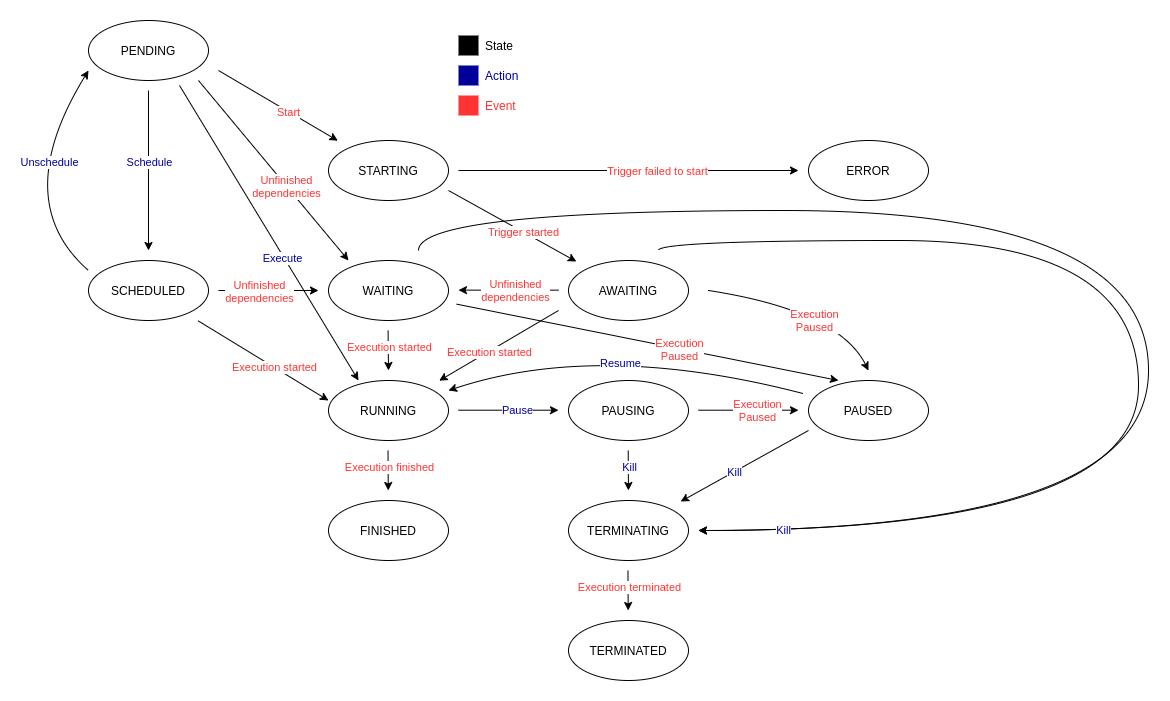

The diagram above was exported from draw.io. Its source (the exported page's mxGraphModel, read from the mxfile embedded in the PNG):
<mxGraphModel dx="2050" dy="1196" grid="1" gridSize="10" guides="1" tooltips="1" connect="1" arrows="1" fold="1" page="1" pageScale="1" pageWidth="850" pageHeight="1100" math="0" shadow="0">
  <root>
    <mxCell id="0" />
    <mxCell id="1" parent="0" />
    <mxCell id="48FpEZlyWU1z250wdADE-162" value="PENDING" style="ellipse;whiteSpace=wrap;html=1;" parent="1" vertex="1">
      <mxGeometry x="90" y="40" width="120" height="60" as="geometry" />
    </mxCell>
    <mxCell id="48FpEZlyWU1z250wdADE-166" value="SCHEDULED" style="ellipse;whiteSpace=wrap;html=1;" parent="1" vertex="1">
      <mxGeometry x="90" y="280" width="120" height="60" as="geometry" />
    </mxCell>
    <mxCell id="48FpEZlyWU1z250wdADE-170" value="WAITING" style="ellipse;whiteSpace=wrap;html=1;" parent="1" vertex="1">
      <mxGeometry x="330" y="280" width="120" height="60" as="geometry" />
    </mxCell>
    <mxCell id="48FpEZlyWU1z250wdADE-175" value="AWAITING" style="ellipse;whiteSpace=wrap;html=1;" parent="1" vertex="1">
      <mxGeometry x="570" y="280" width="120" height="60" as="geometry" />
    </mxCell>
    <mxCell id="48FpEZlyWU1z250wdADE-177" value="RUNNING" style="ellipse;whiteSpace=wrap;html=1;" parent="1" vertex="1">
      <mxGeometry x="330" y="400" width="120" height="60" as="geometry" />
    </mxCell>
    <mxCell id="48FpEZlyWU1z250wdADE-178" value="FINISHED" style="ellipse;whiteSpace=wrap;html=1;" parent="1" vertex="1">
      <mxGeometry x="330" y="520" width="120" height="60" as="geometry" />
    </mxCell>
    <mxCell id="48FpEZlyWU1z250wdADE-179" value="" style="rounded=0;whiteSpace=wrap;html=1;fontColor=#000099;fillColor=#000000;strokeColor=none;" parent="1" vertex="1">
      <mxGeometry x="460" y="55" width="20" height="20" as="geometry" />
    </mxCell>
    <mxCell id="48FpEZlyWU1z250wdADE-180" value="State" style="text;html=1;align=left;verticalAlign=middle;resizable=0;points=[];autosize=1;strokeColor=none;fillColor=none;fontColor=#000000;" parent="1" vertex="1">
      <mxGeometry x="485" y="50" width="50" height="30" as="geometry" />
    </mxCell>
    <mxCell id="48FpEZlyWU1z250wdADE-181" value="" style="rounded=0;whiteSpace=wrap;html=1;fontColor=#000099;fillColor=#000099;strokeColor=none;" parent="1" vertex="1">
      <mxGeometry x="460" y="85" width="20" height="20" as="geometry" />
    </mxCell>
    <mxCell id="48FpEZlyWU1z250wdADE-182" value="&lt;font color=&quot;#000099&quot;&gt;Action&lt;/font&gt;" style="text;html=1;align=left;verticalAlign=middle;resizable=0;points=[];autosize=1;strokeColor=none;fillColor=none;fontColor=#000000;" parent="1" vertex="1">
      <mxGeometry x="485" y="80" width="60" height="30" as="geometry" />
    </mxCell>
    <mxCell id="48FpEZlyWU1z250wdADE-183" value="" style="rounded=0;whiteSpace=wrap;html=1;fontColor=#000099;fillColor=#FF3333;strokeColor=none;" parent="1" vertex="1">
      <mxGeometry x="460" y="115" width="20" height="20" as="geometry" />
    </mxCell>
    <mxCell id="48FpEZlyWU1z250wdADE-184" value="&lt;font color=&quot;#ff3333&quot;&gt;Event&lt;/font&gt;" style="text;html=1;align=left;verticalAlign=middle;resizable=0;points=[];autosize=1;strokeColor=none;fillColor=none;fontColor=#000000;" parent="1" vertex="1">
      <mxGeometry x="485" y="110" width="50" height="30" as="geometry" />
    </mxCell>
    <mxCell id="48FpEZlyWU1z250wdADE-187" value="PAUSING" style="ellipse;whiteSpace=wrap;html=1;" parent="1" vertex="1">
      <mxGeometry x="570" y="400" width="120" height="60" as="geometry" />
    </mxCell>
    <mxCell id="48FpEZlyWU1z250wdADE-190" value="PAUSED" style="ellipse;whiteSpace=wrap;html=1;" parent="1" vertex="1">
      <mxGeometry x="810" y="400" width="120" height="60" as="geometry" />
    </mxCell>
    <mxCell id="48FpEZlyWU1z250wdADE-191" value="TERMINATING" style="ellipse;whiteSpace=wrap;html=1;" parent="1" vertex="1">
      <mxGeometry x="570" y="520" width="120" height="60" as="geometry" />
    </mxCell>
    <mxCell id="48FpEZlyWU1z250wdADE-192" value="TERMINATED" style="ellipse;whiteSpace=wrap;html=1;" parent="1" vertex="1">
      <mxGeometry x="570" y="640" width="120" height="60" as="geometry" />
    </mxCell>
    <mxCell id="48FpEZlyWU1z250wdADE-193" value="ERROR" style="ellipse;whiteSpace=wrap;html=1;" parent="1" vertex="1">
      <mxGeometry x="810" y="160" width="120" height="60" as="geometry" />
    </mxCell>
    <mxCell id="48FpEZlyWU1z250wdADE-196" value="STARTING" style="ellipse;whiteSpace=wrap;html=1;" parent="1" vertex="1">
      <mxGeometry x="330" y="160" width="120" height="60" as="geometry" />
    </mxCell>
    <mxCell id="48FpEZlyWU1z250wdADE-197" style="edgeStyle=none;orthogonalLoop=1;jettySize=auto;html=1;targetPerimeterSpacing=12;sourcePerimeterSpacing=12;rounded=0;" parent="1" edge="1">
      <mxGeometry relative="1" as="geometry">
        <mxPoint x="629.4499999999998" y="590" as="sourcePoint" />
        <mxPoint x="629.6899999999996" y="630" as="targetPoint" />
      </mxGeometry>
    </mxCell>
    <mxCell id="48FpEZlyWU1z250wdADE-198" value="Execution terminated" style="edgeLabel;html=1;align=center;verticalAlign=middle;resizable=0;points=[];fontColor=#FF3333;" parent="48FpEZlyWU1z250wdADE-197" vertex="1" connectable="0">
      <mxGeometry x="-0.1667" y="1" relative="1" as="geometry">
        <mxPoint as="offset" />
      </mxGeometry>
    </mxCell>
    <mxCell id="48FpEZlyWU1z250wdADE-199" style="edgeStyle=none;orthogonalLoop=1;jettySize=auto;html=1;targetPerimeterSpacing=12;sourcePerimeterSpacing=12;rounded=0;" parent="1" edge="1">
      <mxGeometry relative="1" as="geometry">
        <mxPoint x="389.5199999999995" y="470" as="sourcePoint" />
        <mxPoint x="389.7600000000002" y="510" as="targetPoint" />
      </mxGeometry>
    </mxCell>
    <mxCell id="48FpEZlyWU1z250wdADE-200" value="Execution finished" style="edgeLabel;html=1;align=center;verticalAlign=middle;resizable=0;points=[];fontColor=#FF3333;" parent="48FpEZlyWU1z250wdADE-199" vertex="1" connectable="0">
      <mxGeometry x="-0.1667" y="1" relative="1" as="geometry">
        <mxPoint as="offset" />
      </mxGeometry>
    </mxCell>
    <mxCell id="48FpEZlyWU1z250wdADE-201" style="edgeStyle=none;orthogonalLoop=1;jettySize=auto;html=1;targetPerimeterSpacing=12;sourcePerimeterSpacing=12;rounded=0;" parent="1" edge="1">
      <mxGeometry relative="1" as="geometry">
        <mxPoint x="460" y="190" as="sourcePoint" />
        <mxPoint x="800" y="190" as="targetPoint" />
      </mxGeometry>
    </mxCell>
    <mxCell id="48FpEZlyWU1z250wdADE-202" value="Trigger failed to start" style="edgeLabel;html=1;align=center;verticalAlign=middle;resizable=0;points=[];fontColor=#FF3333;" parent="48FpEZlyWU1z250wdADE-201" vertex="1" connectable="0">
      <mxGeometry x="0.1658" relative="1" as="geometry">
        <mxPoint as="offset" />
      </mxGeometry>
    </mxCell>
    <mxCell id="48FpEZlyWU1z250wdADE-205" style="edgeStyle=none;orthogonalLoop=1;jettySize=auto;html=1;targetPerimeterSpacing=12;sourcePerimeterSpacing=12;rounded=0;" parent="1" target="48FpEZlyWU1z250wdADE-175" edge="1">
      <mxGeometry relative="1" as="geometry">
        <mxPoint x="450" y="210" as="sourcePoint" />
        <mxPoint x="530" y="360" as="targetPoint" />
      </mxGeometry>
    </mxCell>
    <mxCell id="48FpEZlyWU1z250wdADE-206" value="Trigger started" style="edgeLabel;html=1;align=center;verticalAlign=middle;resizable=0;points=[];fontColor=#FF3333;" parent="48FpEZlyWU1z250wdADE-205" vertex="1" connectable="0">
      <mxGeometry x="0.1658" relative="1" as="geometry">
        <mxPoint as="offset" />
      </mxGeometry>
    </mxCell>
    <mxCell id="48FpEZlyWU1z250wdADE-207" value="" style="edgeStyle=orthogonalEdgeStyle;rounded=0;orthogonalLoop=1;jettySize=auto;html=1;targetPerimeterSpacing=12;sourcePerimeterSpacing=12;startSize=6;strokeWidth=1;" parent="1" edge="1">
      <mxGeometry relative="1" as="geometry">
        <mxPoint x="150" y="110" as="sourcePoint" />
        <mxPoint x="150" y="270" as="targetPoint" />
      </mxGeometry>
    </mxCell>
    <mxCell id="48FpEZlyWU1z250wdADE-208" value="Schedule" style="edgeLabel;html=1;align=center;verticalAlign=middle;resizable=0;points=[];fontColor=#000099;" parent="48FpEZlyWU1z250wdADE-207" vertex="1" connectable="0">
      <mxGeometry x="-0.1128" relative="1" as="geometry">
        <mxPoint as="offset" />
      </mxGeometry>
    </mxCell>
    <mxCell id="48FpEZlyWU1z250wdADE-209" style="orthogonalLoop=1;jettySize=auto;html=1;curved=1;targetPerimeterSpacing=12;sourcePerimeterSpacing=12;" parent="1" edge="1">
      <mxGeometry relative="1" as="geometry">
        <mxPoint x="90" y="290" as="sourcePoint" />
        <mxPoint x="90" y="90" as="targetPoint" />
        <Array as="points">
          <mxPoint x="10" y="220" />
        </Array>
      </mxGeometry>
    </mxCell>
    <mxCell id="48FpEZlyWU1z250wdADE-210" value="Unschedule" style="edgeLabel;html=1;align=center;verticalAlign=middle;resizable=0;points=[];fontColor=#000099;" parent="48FpEZlyWU1z250wdADE-209" vertex="1" connectable="0">
      <mxGeometry x="0.106" y="14" relative="1" as="geometry">
        <mxPoint x="33" as="offset" />
      </mxGeometry>
    </mxCell>
    <mxCell id="48FpEZlyWU1z250wdADE-211" style="edgeStyle=none;orthogonalLoop=1;jettySize=auto;html=1;targetPerimeterSpacing=12;sourcePerimeterSpacing=12;rounded=0;" parent="1" edge="1">
      <mxGeometry relative="1" as="geometry">
        <mxPoint x="200" y="100" as="sourcePoint" />
        <mxPoint x="350" y="280" as="targetPoint" />
      </mxGeometry>
    </mxCell>
    <mxCell id="48FpEZlyWU1z250wdADE-212" value="Unfinished&lt;br&gt;dependencies" style="edgeLabel;html=1;align=center;verticalAlign=middle;resizable=0;points=[];fontColor=#FF3333;" parent="48FpEZlyWU1z250wdADE-211" vertex="1" connectable="0">
      <mxGeometry x="0.1658" relative="1" as="geometry">
        <mxPoint as="offset" />
      </mxGeometry>
    </mxCell>
    <mxCell id="48FpEZlyWU1z250wdADE-214" style="edgeStyle=none;orthogonalLoop=1;jettySize=auto;html=1;targetPerimeterSpacing=12;sourcePerimeterSpacing=12;rounded=0;" parent="1" edge="1">
      <mxGeometry relative="1" as="geometry">
        <mxPoint x="181.01" y="105.00000000000006" as="sourcePoint" />
        <mxPoint x="360" y="400" as="targetPoint" />
      </mxGeometry>
    </mxCell>
    <mxCell id="48FpEZlyWU1z250wdADE-215" value="x" style="edgeLabel;html=1;align=center;verticalAlign=middle;resizable=0;points=[];fontColor=#FF3333;" parent="48FpEZlyWU1z250wdADE-214" vertex="1" connectable="0">
      <mxGeometry x="0.1658" relative="1" as="geometry">
        <mxPoint as="offset" />
      </mxGeometry>
    </mxCell>
    <mxCell id="48FpEZlyWU1z250wdADE-250" value="&lt;font color=&quot;#000099&quot;&gt;Execute&lt;/font&gt;" style="edgeLabel;html=1;align=center;verticalAlign=middle;resizable=0;points=[];fontColor=#FF3333;" parent="48FpEZlyWU1z250wdADE-214" vertex="1" connectable="0">
      <mxGeometry x="0.1565" y="-2" relative="1" as="geometry">
        <mxPoint as="offset" />
      </mxGeometry>
    </mxCell>
    <mxCell id="48FpEZlyWU1z250wdADE-216" style="edgeStyle=none;orthogonalLoop=1;jettySize=auto;html=1;targetPerimeterSpacing=12;sourcePerimeterSpacing=12;rounded=0;" parent="1" source="48FpEZlyWU1z250wdADE-166" edge="1">
      <mxGeometry relative="1" as="geometry">
        <mxPoint x="171.01" y="130.00000000000006" as="sourcePoint" />
        <mxPoint x="330" y="420" as="targetPoint" />
      </mxGeometry>
    </mxCell>
    <mxCell id="48FpEZlyWU1z250wdADE-217" value="Execution started" style="edgeLabel;html=1;align=center;verticalAlign=middle;resizable=0;points=[];fontColor=#FF3333;" parent="48FpEZlyWU1z250wdADE-216" vertex="1" connectable="0">
      <mxGeometry x="0.1658" relative="1" as="geometry">
        <mxPoint as="offset" />
      </mxGeometry>
    </mxCell>
    <mxCell id="48FpEZlyWU1z250wdADE-218" style="edgeStyle=none;orthogonalLoop=1;jettySize=auto;html=1;targetPerimeterSpacing=12;sourcePerimeterSpacing=12;rounded=0;" parent="1" edge="1">
      <mxGeometry relative="1" as="geometry">
        <mxPoint x="220" y="310" as="sourcePoint" />
        <mxPoint x="320" y="310" as="targetPoint" />
      </mxGeometry>
    </mxCell>
    <mxCell id="48FpEZlyWU1z250wdADE-219" value="Unfinished&lt;br&gt;dependencies" style="edgeLabel;html=1;align=center;verticalAlign=middle;resizable=0;points=[];fontColor=#FF3333;" parent="48FpEZlyWU1z250wdADE-218" vertex="1" connectable="0">
      <mxGeometry x="0.1658" relative="1" as="geometry">
        <mxPoint x="-18" as="offset" />
      </mxGeometry>
    </mxCell>
    <mxCell id="48FpEZlyWU1z250wdADE-220" style="edgeStyle=none;orthogonalLoop=1;jettySize=auto;html=1;targetPerimeterSpacing=12;sourcePerimeterSpacing=12;rounded=0;" parent="1" target="48FpEZlyWU1z250wdADE-196" edge="1">
      <mxGeometry relative="1" as="geometry">
        <mxPoint x="220" y="90" as="sourcePoint" />
        <mxPoint x="330" y="160" as="targetPoint" />
      </mxGeometry>
    </mxCell>
    <mxCell id="48FpEZlyWU1z250wdADE-221" value="Start" style="edgeLabel;html=1;align=center;verticalAlign=middle;resizable=0;points=[];fontColor=#FF3333;" parent="48FpEZlyWU1z250wdADE-220" vertex="1" connectable="0">
      <mxGeometry x="0.1658" relative="1" as="geometry">
        <mxPoint as="offset" />
      </mxGeometry>
    </mxCell>
    <mxCell id="48FpEZlyWU1z250wdADE-222" style="edgeStyle=none;orthogonalLoop=1;jettySize=auto;html=1;targetPerimeterSpacing=12;sourcePerimeterSpacing=12;rounded=0;" parent="1" target="48FpEZlyWU1z250wdADE-177" edge="1">
      <mxGeometry relative="1" as="geometry">
        <mxPoint x="560" y="330" as="sourcePoint" />
        <mxPoint x="450" y="410" as="targetPoint" />
      </mxGeometry>
    </mxCell>
    <mxCell id="48FpEZlyWU1z250wdADE-223" value="Execution started" style="edgeLabel;html=1;align=center;verticalAlign=middle;resizable=0;points=[];fontColor=#FF3333;" parent="48FpEZlyWU1z250wdADE-222" vertex="1" connectable="0">
      <mxGeometry x="0.1658" relative="1" as="geometry">
        <mxPoint as="offset" />
      </mxGeometry>
    </mxCell>
    <mxCell id="48FpEZlyWU1z250wdADE-224" style="edgeStyle=none;orthogonalLoop=1;jettySize=auto;html=1;targetPerimeterSpacing=12;sourcePerimeterSpacing=12;rounded=0;" parent="1" edge="1">
      <mxGeometry relative="1" as="geometry">
        <mxPoint x="389.56999999999954" y="350" as="sourcePoint" />
        <mxPoint x="390" y="390" as="targetPoint" />
      </mxGeometry>
    </mxCell>
    <mxCell id="48FpEZlyWU1z250wdADE-225" value="Execution started" style="edgeLabel;html=1;align=center;verticalAlign=middle;resizable=0;points=[];fontColor=#FF3333;" parent="48FpEZlyWU1z250wdADE-224" vertex="1" connectable="0">
      <mxGeometry x="-0.1667" y="1" relative="1" as="geometry">
        <mxPoint as="offset" />
      </mxGeometry>
    </mxCell>
    <mxCell id="48FpEZlyWU1z250wdADE-226" style="edgeStyle=none;curved=1;orthogonalLoop=1;jettySize=auto;html=1;targetPerimeterSpacing=12;sourcePerimeterSpacing=12;" parent="1" source="48FpEZlyWU1z250wdADE-190" edge="1">
      <mxGeometry relative="1" as="geometry">
        <mxPoint x="802.9102706251075" y="400.96363959219286" as="sourcePoint" />
        <mxPoint x="450" y="410" as="targetPoint" />
        <Array as="points">
          <mxPoint x="600" y="360" />
        </Array>
      </mxGeometry>
    </mxCell>
    <mxCell id="48FpEZlyWU1z250wdADE-227" value="Resume" style="edgeLabel;html=1;align=center;verticalAlign=middle;resizable=0;points=[];fontColor=#000099;" parent="48FpEZlyWU1z250wdADE-226" vertex="1" connectable="0">
      <mxGeometry x="0.0004" y="16" relative="1" as="geometry">
        <mxPoint as="offset" />
      </mxGeometry>
    </mxCell>
    <mxCell id="48FpEZlyWU1z250wdADE-230" style="edgeStyle=none;orthogonalLoop=1;jettySize=auto;html=1;targetPerimeterSpacing=12;sourcePerimeterSpacing=12;rounded=0;" parent="1" edge="1">
      <mxGeometry relative="1" as="geometry">
        <mxPoint x="460" y="429.6999999999999" as="sourcePoint" />
        <mxPoint x="560" y="429.6999999999999" as="targetPoint" />
      </mxGeometry>
    </mxCell>
    <mxCell id="48FpEZlyWU1z250wdADE-231" value="&lt;font color=&quot;#000099&quot;&gt;Pause&lt;/font&gt;" style="edgeLabel;html=1;align=center;verticalAlign=middle;resizable=0;points=[];fontColor=#FF3333;" parent="48FpEZlyWU1z250wdADE-230" vertex="1" connectable="0">
      <mxGeometry x="0.1658" relative="1" as="geometry">
        <mxPoint as="offset" />
      </mxGeometry>
    </mxCell>
    <mxCell id="48FpEZlyWU1z250wdADE-232" style="edgeStyle=none;orthogonalLoop=1;jettySize=auto;html=1;targetPerimeterSpacing=12;sourcePerimeterSpacing=12;rounded=0;" parent="1" edge="1">
      <mxGeometry relative="1" as="geometry">
        <mxPoint x="700" y="429.6999999999999" as="sourcePoint" />
        <mxPoint x="800" y="429.6999999999999" as="targetPoint" />
      </mxGeometry>
    </mxCell>
    <mxCell id="48FpEZlyWU1z250wdADE-233" value="Execution&lt;br&gt;Paused" style="edgeLabel;html=1;align=center;verticalAlign=middle;resizable=0;points=[];fontColor=#FF3333;" parent="48FpEZlyWU1z250wdADE-232" vertex="1" connectable="0">
      <mxGeometry x="0.1658" relative="1" as="geometry">
        <mxPoint as="offset" />
      </mxGeometry>
    </mxCell>
    <mxCell id="48FpEZlyWU1z250wdADE-234" style="edgeStyle=none;orthogonalLoop=1;jettySize=auto;html=1;targetPerimeterSpacing=12;sourcePerimeterSpacing=12;rounded=0;" parent="1" edge="1">
      <mxGeometry relative="1" as="geometry">
        <mxPoint x="629.6999999999996" y="470" as="sourcePoint" />
        <mxPoint x="629.9400000000003" y="510" as="targetPoint" />
      </mxGeometry>
    </mxCell>
    <mxCell id="48FpEZlyWU1z250wdADE-235" value="&lt;font color=&quot;#000099&quot;&gt;Kill&lt;/font&gt;" style="edgeLabel;html=1;align=center;verticalAlign=middle;resizable=0;points=[];fontColor=#FF3333;" parent="48FpEZlyWU1z250wdADE-234" vertex="1" connectable="0">
      <mxGeometry x="-0.1667" y="1" relative="1" as="geometry">
        <mxPoint as="offset" />
      </mxGeometry>
    </mxCell>
    <mxCell id="48FpEZlyWU1z250wdADE-236" style="edgeStyle=none;orthogonalLoop=1;jettySize=auto;html=1;targetPerimeterSpacing=12;sourcePerimeterSpacing=12;rounded=0;" parent="1" target="48FpEZlyWU1z250wdADE-191" edge="1">
      <mxGeometry relative="1" as="geometry">
        <mxPoint x="810" y="450" as="sourcePoint" />
        <mxPoint x="690" y="530" as="targetPoint" />
      </mxGeometry>
    </mxCell>
    <mxCell id="48FpEZlyWU1z250wdADE-237" value="&lt;font color=&quot;#000099&quot;&gt;Kill&lt;br&gt;&lt;/font&gt;" style="edgeLabel;html=1;align=center;verticalAlign=middle;resizable=0;points=[];fontColor=#FF3333;" parent="48FpEZlyWU1z250wdADE-236" vertex="1" connectable="0">
      <mxGeometry x="0.1658" relative="1" as="geometry">
        <mxPoint as="offset" />
      </mxGeometry>
    </mxCell>
    <mxCell id="48FpEZlyWU1z250wdADE-240" style="edgeStyle=orthogonalEdgeStyle;rounded=1;orthogonalLoop=1;jettySize=auto;html=1;sourcePerimeterSpacing=15;targetPerimeterSpacing=12;strokeColor=default;curved=1;" parent="1" edge="1">
      <mxGeometry relative="1" as="geometry">
        <mxPoint x="420" y="270" as="sourcePoint" />
        <mxPoint x="700" y="550" as="targetPoint" />
        <Array as="points">
          <mxPoint x="420" y="230" />
          <mxPoint x="1150" y="230" />
          <mxPoint x="1150" y="550" />
        </Array>
      </mxGeometry>
    </mxCell>
    <mxCell id="48FpEZlyWU1z250wdADE-242" style="edgeStyle=orthogonalEdgeStyle;rounded=1;orthogonalLoop=1;jettySize=auto;html=1;sourcePerimeterSpacing=15;targetPerimeterSpacing=12;strokeColor=default;curved=1;" parent="1" edge="1">
      <mxGeometry relative="1" as="geometry">
        <mxPoint x="660" y="270" as="sourcePoint" />
        <mxPoint x="700" y="550" as="targetPoint" />
        <Array as="points">
          <mxPoint x="660" y="260" />
          <mxPoint x="1140" y="260" />
          <mxPoint x="1140" y="550" />
        </Array>
      </mxGeometry>
    </mxCell>
    <mxCell id="48FpEZlyWU1z250wdADE-249" value="Kill" style="edgeLabel;html=1;align=center;verticalAlign=middle;resizable=0;points=[];fontColor=#000099;" parent="48FpEZlyWU1z250wdADE-242" vertex="1" connectable="0">
      <mxGeometry x="0.8626" y="-1" relative="1" as="geometry">
        <mxPoint as="offset" />
      </mxGeometry>
    </mxCell>
    <mxCell id="48FpEZlyWU1z250wdADE-243" style="edgeStyle=none;orthogonalLoop=1;jettySize=auto;html=1;targetPerimeterSpacing=12;sourcePerimeterSpacing=12;rounded=0;entryX=0.25;entryY=0;entryDx=0;entryDy=0;entryPerimeter=0;" parent="1" source="48FpEZlyWU1z250wdADE-170" target="48FpEZlyWU1z250wdADE-190" edge="1">
      <mxGeometry relative="1" as="geometry">
        <mxPoint x="690.0019223380993" y="330.00203500427455" as="sourcePoint" />
        <mxPoint x="820.2" y="409.67" as="targetPoint" />
      </mxGeometry>
    </mxCell>
    <mxCell id="48FpEZlyWU1z250wdADE-244" value="Execution&lt;br&gt;Paused" style="edgeLabel;html=1;align=center;verticalAlign=middle;resizable=0;points=[];fontColor=#FF3333;" parent="48FpEZlyWU1z250wdADE-243" vertex="1" connectable="0">
      <mxGeometry x="0.1658" relative="1" as="geometry">
        <mxPoint as="offset" />
      </mxGeometry>
    </mxCell>
    <mxCell id="48FpEZlyWU1z250wdADE-245" style="edgeStyle=none;curved=1;orthogonalLoop=1;jettySize=auto;html=1;targetPerimeterSpacing=12;sourcePerimeterSpacing=12;" parent="1" edge="1">
      <mxGeometry relative="1" as="geometry">
        <mxPoint x="710" y="310" as="sourcePoint" />
        <mxPoint x="870" y="390" as="targetPoint" />
        <Array as="points">
          <mxPoint x="840" y="330" />
        </Array>
      </mxGeometry>
    </mxCell>
    <mxCell id="48FpEZlyWU1z250wdADE-247" value="&lt;span style=&quot;color: rgb(255, 51, 51);&quot;&gt;Execution&lt;/span&gt;&lt;br style=&quot;color: rgb(255, 51, 51);&quot;&gt;&lt;span style=&quot;color: rgb(255, 51, 51);&quot;&gt;Paused&lt;/span&gt;" style="edgeLabel;html=1;align=center;verticalAlign=middle;resizable=0;points=[];" parent="48FpEZlyWU1z250wdADE-245" vertex="1" connectable="0">
      <mxGeometry x="0.0927" y="-13" relative="1" as="geometry">
        <mxPoint as="offset" />
      </mxGeometry>
    </mxCell>
    <mxCell id="48FpEZlyWU1z250wdADE-251" style="edgeStyle=none;orthogonalLoop=1;jettySize=auto;html=1;targetPerimeterSpacing=12;sourcePerimeterSpacing=12;rounded=0;" parent="1" edge="1">
      <mxGeometry relative="1" as="geometry">
        <mxPoint x="560" y="309.64" as="sourcePoint" />
        <mxPoint x="460" y="309.64" as="targetPoint" />
      </mxGeometry>
    </mxCell>
    <mxCell id="48FpEZlyWU1z250wdADE-252" value="Unfinished&lt;br&gt;dependencies" style="edgeLabel;html=1;align=center;verticalAlign=middle;resizable=0;points=[];fontColor=#FF3333;" parent="48FpEZlyWU1z250wdADE-251" vertex="1" connectable="0">
      <mxGeometry x="0.1658" relative="1" as="geometry">
        <mxPoint x="14" as="offset" />
      </mxGeometry>
    </mxCell>
  </root>
</mxGraphModel>